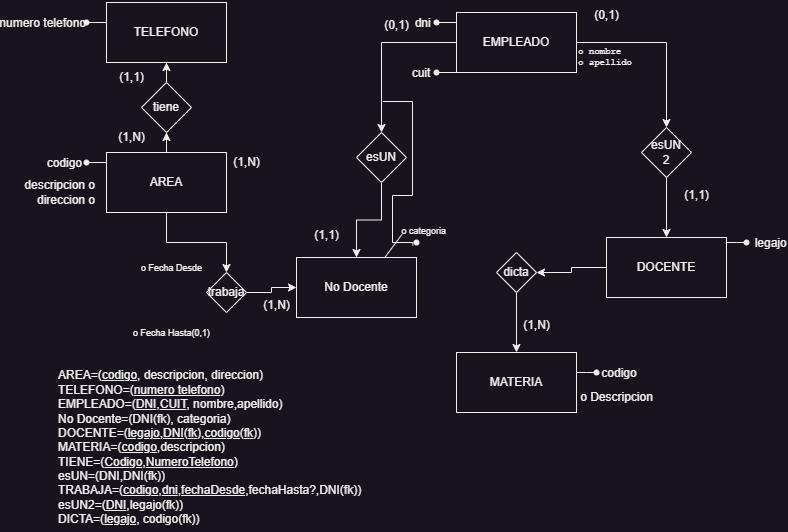

The diagram above was exported from draw.io. Its source (the exported page's mxGraphModel, read from the mxfile embedded in the PNG):
<mxGraphModel dx="880" dy="532" grid="1" gridSize="10" guides="1" tooltips="1" connect="1" arrows="1" fold="1" page="1" pageScale="1" pageWidth="827" pageHeight="1169" math="0" shadow="0">
  <root>
    <mxCell id="0" />
    <mxCell id="1" parent="0" />
    <mxCell id="6wMqtbfyp6OTl-1bwsgk-9" value="" style="edgeStyle=orthogonalEdgeStyle;rounded=0;orthogonalLoop=1;jettySize=auto;html=1;" parent="1" source="6wMqtbfyp6OTl-1bwsgk-1" target="6wMqtbfyp6OTl-1bwsgk-8" edge="1">
      <mxGeometry relative="1" as="geometry" />
    </mxCell>
    <mxCell id="6wMqtbfyp6OTl-1bwsgk-19" value="" style="edgeStyle=orthogonalEdgeStyle;rounded=0;orthogonalLoop=1;jettySize=auto;html=1;" parent="1" source="6wMqtbfyp6OTl-1bwsgk-1" target="6wMqtbfyp6OTl-1bwsgk-18" edge="1">
      <mxGeometry relative="1" as="geometry" />
    </mxCell>
    <mxCell id="6wMqtbfyp6OTl-1bwsgk-1" value="AREA" style="whiteSpace=wrap;html=1;" parent="1" vertex="1">
      <mxGeometry x="140" y="160" width="120" height="60" as="geometry" />
    </mxCell>
    <mxCell id="6wMqtbfyp6OTl-1bwsgk-2" value="codigo             " style="shape=waypoint;sketch=0;size=6;pointerEvents=1;points=[];fillColor=none;resizable=0;rotatable=0;perimeter=centerPerimeter;snapToPoint=1;" parent="1" vertex="1">
      <mxGeometry x="110" y="160" width="20" height="20" as="geometry" />
    </mxCell>
    <mxCell id="6wMqtbfyp6OTl-1bwsgk-3" style="edgeStyle=orthogonalEdgeStyle;rounded=0;orthogonalLoop=1;jettySize=auto;html=1;entryX=0;entryY=0.323;entryDx=0;entryDy=0;entryPerimeter=0;endArrow=none;endFill=0;" parent="1" source="6wMqtbfyp6OTl-1bwsgk-2" edge="1">
      <mxGeometry relative="1" as="geometry">
        <mxPoint x="140" y="169" as="targetPoint" />
      </mxGeometry>
    </mxCell>
    <mxCell id="6wMqtbfyp6OTl-1bwsgk-4" value="descripcion o&lt;div&gt;direccion o&lt;/div&gt;" style="text;html=1;align=right;verticalAlign=middle;resizable=0;points=[];autosize=1;strokeColor=none;fillColor=none;" parent="1" vertex="1">
      <mxGeometry x="40" y="180" width="90" height="40" as="geometry" />
    </mxCell>
    <mxCell id="6wMqtbfyp6OTl-1bwsgk-5" value="TELEFONO" style="whiteSpace=wrap;html=1;" parent="1" vertex="1">
      <mxGeometry x="140" y="10" width="120" height="60" as="geometry" />
    </mxCell>
    <mxCell id="6wMqtbfyp6OTl-1bwsgk-6" value="numero telefono                          " style="shape=waypoint;sketch=0;size=6;pointerEvents=1;points=[];fillColor=none;resizable=0;rotatable=0;perimeter=centerPerimeter;snapToPoint=1;" parent="1" vertex="1">
      <mxGeometry x="110" y="20" width="20" height="20" as="geometry" />
    </mxCell>
    <mxCell id="6wMqtbfyp6OTl-1bwsgk-7" style="edgeStyle=orthogonalEdgeStyle;rounded=0;orthogonalLoop=1;jettySize=auto;html=1;entryX=0;entryY=0.323;entryDx=0;entryDy=0;entryPerimeter=0;endArrow=none;endFill=0;" parent="1" source="6wMqtbfyp6OTl-1bwsgk-6" edge="1">
      <mxGeometry relative="1" as="geometry">
        <mxPoint x="140" y="29" as="targetPoint" />
      </mxGeometry>
    </mxCell>
    <mxCell id="6wMqtbfyp6OTl-1bwsgk-10" value="" style="edgeStyle=orthogonalEdgeStyle;rounded=0;orthogonalLoop=1;jettySize=auto;html=1;" parent="1" source="6wMqtbfyp6OTl-1bwsgk-8" target="6wMqtbfyp6OTl-1bwsgk-5" edge="1">
      <mxGeometry relative="1" as="geometry" />
    </mxCell>
    <mxCell id="6wMqtbfyp6OTl-1bwsgk-8" value="tiene" style="rhombus;whiteSpace=wrap;html=1;" parent="1" vertex="1">
      <mxGeometry x="175" y="90" width="50" height="50" as="geometry" />
    </mxCell>
    <mxCell id="6wMqtbfyp6OTl-1bwsgk-11" value="(1,N)" style="text;html=1;align=center;verticalAlign=middle;resizable=0;points=[];autosize=1;strokeColor=none;fillColor=none;" parent="1" vertex="1">
      <mxGeometry x="140" y="130" width="50" height="30" as="geometry" />
    </mxCell>
    <mxCell id="6wMqtbfyp6OTl-1bwsgk-12" value="(1,1)" style="text;html=1;align=center;verticalAlign=middle;resizable=0;points=[];autosize=1;strokeColor=none;fillColor=none;" parent="1" vertex="1">
      <mxGeometry x="140" y="70" width="50" height="30" as="geometry" />
    </mxCell>
    <mxCell id="6wMqtbfyp6OTl-1bwsgk-45" style="edgeStyle=orthogonalEdgeStyle;rounded=0;orthogonalLoop=1;jettySize=auto;html=1;entryX=0.5;entryY=0;entryDx=0;entryDy=0;" parent="1" source="6wMqtbfyp6OTl-1bwsgk-13" target="6wMqtbfyp6OTl-1bwsgk-42" edge="1">
      <mxGeometry relative="1" as="geometry" />
    </mxCell>
    <mxCell id="6wMqtbfyp6OTl-1bwsgk-46" style="edgeStyle=orthogonalEdgeStyle;rounded=0;orthogonalLoop=1;jettySize=auto;html=1;entryX=0.5;entryY=0;entryDx=0;entryDy=0;" parent="1" source="6wMqtbfyp6OTl-1bwsgk-13" target="6wMqtbfyp6OTl-1bwsgk-41" edge="1">
      <mxGeometry relative="1" as="geometry" />
    </mxCell>
    <mxCell id="6wMqtbfyp6OTl-1bwsgk-13" value="EMPLEADO" style="whiteSpace=wrap;html=1;" parent="1" vertex="1">
      <mxGeometry x="490" y="20" width="120" height="60" as="geometry" />
    </mxCell>
    <mxCell id="6wMqtbfyp6OTl-1bwsgk-14" value="dni        " style="shape=waypoint;sketch=0;size=6;pointerEvents=1;points=[];fillColor=none;resizable=0;rotatable=0;perimeter=centerPerimeter;snapToPoint=1;" parent="1" vertex="1">
      <mxGeometry x="460" y="20" width="20" height="20" as="geometry" />
    </mxCell>
    <mxCell id="6wMqtbfyp6OTl-1bwsgk-15" style="edgeStyle=orthogonalEdgeStyle;rounded=0;orthogonalLoop=1;jettySize=auto;html=1;entryX=0;entryY=0.323;entryDx=0;entryDy=0;entryPerimeter=0;endArrow=none;endFill=0;" parent="1" source="6wMqtbfyp6OTl-1bwsgk-14" edge="1">
      <mxGeometry relative="1" as="geometry">
        <mxPoint x="490" y="29" as="targetPoint" />
      </mxGeometry>
    </mxCell>
    <mxCell id="6wMqtbfyp6OTl-1bwsgk-16" value="cuit         " style="shape=waypoint;sketch=0;size=6;pointerEvents=1;points=[];fillColor=none;resizable=0;rotatable=0;perimeter=centerPerimeter;snapToPoint=1;" parent="1" vertex="1">
      <mxGeometry x="460" y="70" width="20" height="20" as="geometry" />
    </mxCell>
    <mxCell id="6wMqtbfyp6OTl-1bwsgk-17" style="edgeStyle=orthogonalEdgeStyle;rounded=0;orthogonalLoop=1;jettySize=auto;html=1;entryX=0;entryY=0.323;entryDx=0;entryDy=0;entryPerimeter=0;endArrow=none;endFill=0;" parent="1" source="6wMqtbfyp6OTl-1bwsgk-16" edge="1">
      <mxGeometry relative="1" as="geometry">
        <mxPoint x="490" y="79" as="targetPoint" />
      </mxGeometry>
    </mxCell>
    <mxCell id="6wMqtbfyp6OTl-1bwsgk-50" value="" style="edgeStyle=orthogonalEdgeStyle;rounded=0;orthogonalLoop=1;jettySize=auto;html=1;" parent="1" source="6wMqtbfyp6OTl-1bwsgk-18" target="6wMqtbfyp6OTl-1bwsgk-43" edge="1">
      <mxGeometry relative="1" as="geometry" />
    </mxCell>
    <mxCell id="6wMqtbfyp6OTl-1bwsgk-18" value="trabaja" style="rhombus;whiteSpace=wrap;html=1;" parent="1" vertex="1">
      <mxGeometry x="240" y="280" width="40" height="40" as="geometry" />
    </mxCell>
    <mxCell id="6wMqtbfyp6OTl-1bwsgk-26" value="&lt;pre style=&quot;font-size: 9px;&quot;&gt;&lt;font style=&quot;font-size: 9px;&quot;&gt;&lt;br&gt;&lt;/font&gt;&lt;font style=&quot;font-size: 9px;&quot;&gt;o nombre&amp;nbsp;&lt;br&gt;&lt;/font&gt;&lt;font style=&quot;font-size: 9px;&quot;&gt;o apellido&lt;/font&gt;&lt;/pre&gt;" style="text;html=1;align=left;verticalAlign=middle;resizable=0;points=[];autosize=1;strokeColor=none;fillColor=none;" parent="1" vertex="1">
      <mxGeometry x="610" y="30" width="80" height="60" as="geometry" />
    </mxCell>
    <mxCell id="6wMqtbfyp6OTl-1bwsgk-27" value="&lt;font style=&quot;font-size: 9px;&quot;&gt;o Fecha Desde&lt;/font&gt;" style="text;html=1;align=center;verticalAlign=middle;resizable=0;points=[];autosize=1;strokeColor=none;fillColor=none;" parent="1" vertex="1">
      <mxGeometry x="165" y="260" width="80" height="30" as="geometry" />
    </mxCell>
    <mxCell id="6wMqtbfyp6OTl-1bwsgk-28" value="&lt;font style=&quot;font-size: 9px;&quot;&gt;o Fecha Hasta(0,1)&lt;/font&gt;" style="text;html=1;align=center;verticalAlign=middle;resizable=0;points=[];autosize=1;strokeColor=none;fillColor=none;" parent="1" vertex="1">
      <mxGeometry x="155" y="325" width="100" height="30" as="geometry" />
    </mxCell>
    <mxCell id="6wMqtbfyp6OTl-1bwsgk-38" value="" style="edgeStyle=orthogonalEdgeStyle;rounded=0;orthogonalLoop=1;jettySize=auto;html=1;" parent="1" source="6wMqtbfyp6OTl-1bwsgk-29" target="6wMqtbfyp6OTl-1bwsgk-30" edge="1">
      <mxGeometry relative="1" as="geometry" />
    </mxCell>
    <mxCell id="6wMqtbfyp6OTl-1bwsgk-29" value="dicta" style="rhombus;whiteSpace=wrap;html=1;" parent="1" vertex="1">
      <mxGeometry x="530" y="260" width="40" height="40" as="geometry" />
    </mxCell>
    <mxCell id="6wMqtbfyp6OTl-1bwsgk-30" value="MATERIA" style="whiteSpace=wrap;html=1;" parent="1" vertex="1">
      <mxGeometry x="490" y="360" width="120" height="60" as="geometry" />
    </mxCell>
    <mxCell id="6wMqtbfyp6OTl-1bwsgk-31" value="    codigo" style="shape=waypoint;sketch=0;size=6;pointerEvents=1;points=[];fillColor=none;resizable=0;rotatable=0;perimeter=centerPerimeter;snapToPoint=1;align=left;" parent="1" vertex="1">
      <mxGeometry x="620" y="370" width="20" height="20" as="geometry" />
    </mxCell>
    <mxCell id="6wMqtbfyp6OTl-1bwsgk-32" style="edgeStyle=orthogonalEdgeStyle;rounded=0;orthogonalLoop=1;jettySize=auto;html=1;entryX=0.217;entryY=0.9;entryDx=0;entryDy=0;entryPerimeter=0;endArrow=none;endFill=0;" parent="1" target="6wMqtbfyp6OTl-1bwsgk-31" edge="1">
      <mxGeometry relative="1" as="geometry">
        <mxPoint x="610" y="380" as="sourcePoint" />
        <Array as="points">
          <mxPoint x="620" y="380" />
          <mxPoint x="620" y="380" />
        </Array>
      </mxGeometry>
    </mxCell>
    <mxCell id="6wMqtbfyp6OTl-1bwsgk-34" value="o Descripcion" style="text;html=1;align=center;verticalAlign=middle;resizable=0;points=[];autosize=1;strokeColor=none;fillColor=none;" parent="1" vertex="1">
      <mxGeometry x="600" y="390" width="100" height="30" as="geometry" />
    </mxCell>
    <mxCell id="6wMqtbfyp6OTl-1bwsgk-35" value="(1,N)" style="text;html=1;align=center;verticalAlign=middle;resizable=0;points=[];autosize=1;strokeColor=none;fillColor=none;" parent="1" vertex="1">
      <mxGeometry x="255" y="155" width="50" height="30" as="geometry" />
    </mxCell>
    <mxCell id="6wMqtbfyp6OTl-1bwsgk-40" value="(1,N)" style="text;html=1;align=center;verticalAlign=middle;resizable=0;points=[];autosize=1;strokeColor=none;fillColor=none;" parent="1" vertex="1">
      <mxGeometry x="545" y="318" width="50" height="30" as="geometry" />
    </mxCell>
    <mxCell id="6wMqtbfyp6OTl-1bwsgk-47" value="" style="edgeStyle=orthogonalEdgeStyle;rounded=0;orthogonalLoop=1;jettySize=auto;html=1;" parent="1" source="6wMqtbfyp6OTl-1bwsgk-41" target="6wMqtbfyp6OTl-1bwsgk-43" edge="1">
      <mxGeometry relative="1" as="geometry" />
    </mxCell>
    <mxCell id="6wMqtbfyp6OTl-1bwsgk-41" value="esUN" style="rhombus;whiteSpace=wrap;html=1;" parent="1" vertex="1">
      <mxGeometry x="390" y="140" width="50" height="50" as="geometry" />
    </mxCell>
    <mxCell id="6wMqtbfyp6OTl-1bwsgk-48" value="" style="edgeStyle=orthogonalEdgeStyle;rounded=0;orthogonalLoop=1;jettySize=auto;html=1;" parent="1" source="6wMqtbfyp6OTl-1bwsgk-42" target="6wMqtbfyp6OTl-1bwsgk-44" edge="1">
      <mxGeometry relative="1" as="geometry" />
    </mxCell>
    <mxCell id="6wMqtbfyp6OTl-1bwsgk-42" value="esUN&lt;div&gt;2&lt;/div&gt;" style="rhombus;whiteSpace=wrap;html=1;" parent="1" vertex="1">
      <mxGeometry x="675" y="135" width="50" height="50" as="geometry" />
    </mxCell>
    <mxCell id="6wMqtbfyp6OTl-1bwsgk-43" value="No Docente" style="whiteSpace=wrap;html=1;" parent="1" vertex="1">
      <mxGeometry x="330" y="265" width="120" height="60" as="geometry" />
    </mxCell>
    <mxCell id="6wMqtbfyp6OTl-1bwsgk-49" value="" style="edgeStyle=orthogonalEdgeStyle;rounded=0;orthogonalLoop=1;jettySize=auto;html=1;" parent="1" source="6wMqtbfyp6OTl-1bwsgk-44" target="6wMqtbfyp6OTl-1bwsgk-29" edge="1">
      <mxGeometry relative="1" as="geometry" />
    </mxCell>
    <mxCell id="6wMqtbfyp6OTl-1bwsgk-44" value="DOCENTE" style="whiteSpace=wrap;html=1;" parent="1" vertex="1">
      <mxGeometry x="640" y="245" width="120" height="60" as="geometry" />
    </mxCell>
    <mxCell id="6wMqtbfyp6OTl-1bwsgk-51" value="(1,N)" style="text;html=1;align=center;verticalAlign=middle;resizable=0;points=[];autosize=1;strokeColor=none;fillColor=none;" parent="1" vertex="1">
      <mxGeometry x="285" y="298" width="50" height="30" as="geometry" />
    </mxCell>
    <mxCell id="6wMqtbfyp6OTl-1bwsgk-53" value="&lt;font style=&quot;font-size: 9px;&quot;&gt;o categoria&amp;nbsp;&amp;nbsp;&lt;/font&gt;" style="text;html=1;align=right;verticalAlign=middle;resizable=0;points=[];autosize=1;strokeColor=none;fillColor=none;" parent="1" vertex="1">
      <mxGeometry x="416.31999999999994" y="223" width="70" height="30" as="geometry" />
    </mxCell>
    <mxCell id="6wMqtbfyp6OTl-1bwsgk-54" value="" style="endArrow=none;html=1;rounded=0;exitX=0.639;exitY=0.008;exitDx=0;exitDy=0;exitPerimeter=0;" parent="1" edge="1">
      <mxGeometry width="50" height="50" relative="1" as="geometry">
        <mxPoint x="418.31999999999994" y="265" as="sourcePoint" />
        <mxPoint x="435.5268649885584" y="241.78" as="targetPoint" />
      </mxGeometry>
    </mxCell>
    <mxCell id="6wMqtbfyp6OTl-1bwsgk-56" value="" style="shape=waypoint;sketch=0;size=6;pointerEvents=1;points=[];fillColor=none;resizable=0;rotatable=0;perimeter=centerPerimeter;snapToPoint=1;" parent="1" vertex="1">
      <mxGeometry x="440" y="240" width="20" height="20" as="geometry" />
    </mxCell>
    <mxCell id="6wMqtbfyp6OTl-1bwsgk-57" style="edgeStyle=orthogonalEdgeStyle;rounded=0;orthogonalLoop=1;jettySize=auto;html=1;endArrow=none;endFill=0;" parent="1" edge="1">
      <mxGeometry relative="1" as="geometry">
        <mxPoint x="416.32" y="109" as="sourcePoint" />
        <mxPoint x="446.32" y="253" as="targetPoint" />
        <Array as="points">
          <mxPoint x="446" y="109" />
          <mxPoint x="446" y="203" />
          <mxPoint x="426" y="203" />
          <mxPoint x="426" y="250" />
          <mxPoint x="446" y="250" />
        </Array>
      </mxGeometry>
    </mxCell>
    <mxCell id="6wMqtbfyp6OTl-1bwsgk-58" value="     legajo" style="shape=waypoint;sketch=0;size=6;pointerEvents=1;points=[];fillColor=none;resizable=0;rotatable=0;perimeter=centerPerimeter;snapToPoint=1;align=left;" parent="1" vertex="1">
      <mxGeometry x="770" y="240" width="20" height="20" as="geometry" />
    </mxCell>
    <mxCell id="6wMqtbfyp6OTl-1bwsgk-59" style="edgeStyle=orthogonalEdgeStyle;rounded=0;orthogonalLoop=1;jettySize=auto;html=1;entryX=0.217;entryY=0.9;entryDx=0;entryDy=0;entryPerimeter=0;endArrow=none;endFill=0;" parent="1" target="6wMqtbfyp6OTl-1bwsgk-58" edge="1">
      <mxGeometry relative="1" as="geometry">
        <mxPoint x="760" y="250" as="sourcePoint" />
        <Array as="points">
          <mxPoint x="770" y="250" />
          <mxPoint x="770" y="250" />
        </Array>
      </mxGeometry>
    </mxCell>
    <mxCell id="6wMqtbfyp6OTl-1bwsgk-60" value="(0,1)" style="text;html=1;align=center;verticalAlign=middle;resizable=0;points=[];autosize=1;strokeColor=none;fillColor=none;" parent="1" vertex="1">
      <mxGeometry x="405" y="18" width="50" height="30" as="geometry" />
    </mxCell>
    <mxCell id="6wMqtbfyp6OTl-1bwsgk-61" value="(1,1)" style="text;html=1;align=center;verticalAlign=middle;resizable=0;points=[];autosize=1;strokeColor=none;fillColor=none;" parent="1" vertex="1">
      <mxGeometry x="335" y="228" width="50" height="30" as="geometry" />
    </mxCell>
    <mxCell id="6wMqtbfyp6OTl-1bwsgk-62" value="(0,1)" style="text;html=1;align=center;verticalAlign=middle;resizable=0;points=[];autosize=1;strokeColor=none;fillColor=none;" parent="1" vertex="1">
      <mxGeometry x="615" y="8" width="50" height="30" as="geometry" />
    </mxCell>
    <mxCell id="6wMqtbfyp6OTl-1bwsgk-63" value="(1,1)" style="text;html=1;align=center;verticalAlign=middle;resizable=0;points=[];autosize=1;strokeColor=none;fillColor=none;" parent="1" vertex="1">
      <mxGeometry x="705" y="188" width="50" height="30" as="geometry" />
    </mxCell>
    <mxCell id="6wMqtbfyp6OTl-1bwsgk-64" value="AREA=(&lt;u&gt;codigo&lt;/u&gt;, descripcion, direccion)&lt;div style=&quot;&quot;&gt;TELEFONO=&lt;u&gt;(numero telefono&lt;/u&gt;)&lt;/div&gt;&lt;div style=&quot;&quot;&gt;EMPLEADO=(&lt;u&gt;DNI&lt;/u&gt;,&lt;u&gt;CUIT&lt;/u&gt;, nombre,apellido)&lt;/div&gt;&lt;div style=&quot;&quot;&gt;No Docente=(DNI(fk), categoria)&lt;/div&gt;&lt;div style=&quot;&quot;&gt;DOCENTE=(&lt;u&gt;legajo,DNI(fk),codigo(fk)&lt;/u&gt;)&lt;/div&gt;&lt;div style=&quot;&quot;&gt;MATERIA=(&lt;u&gt;codigo&lt;/u&gt;,descripcion)&lt;/div&gt;&lt;div style=&quot;&quot;&gt;TIENE=(&lt;u&gt;Codigo&lt;/u&gt;,&lt;u&gt;NumeroTelefono&lt;/u&gt;)&lt;/div&gt;&lt;div style=&quot;&quot;&gt;esUN=(DNI,DNI(fk))&lt;/div&gt;&lt;div style=&quot;&quot;&gt;TRABAJA=(&lt;u&gt;codigo&lt;/u&gt;,&lt;u&gt;dni&lt;/u&gt;,&lt;u&gt;fechaDesde&lt;/u&gt;,fechaHasta?,DNI(fk))&lt;/div&gt;&lt;div style=&quot;&quot;&gt;esUN2=(&lt;u&gt;DNI&lt;/u&gt;,legajo(fk))&lt;/div&gt;&lt;div style=&quot;&quot;&gt;DICTA=(&lt;u&gt;legajo&lt;/u&gt;, codigo(fk))&lt;/div&gt;" style="text;html=1;align=left;verticalAlign=middle;resizable=0;points=[];autosize=1;strokeColor=none;fillColor=none;" parent="1" vertex="1">
      <mxGeometry x="90" y="370" width="330" height="170" as="geometry" />
    </mxCell>
  </root>
</mxGraphModel>